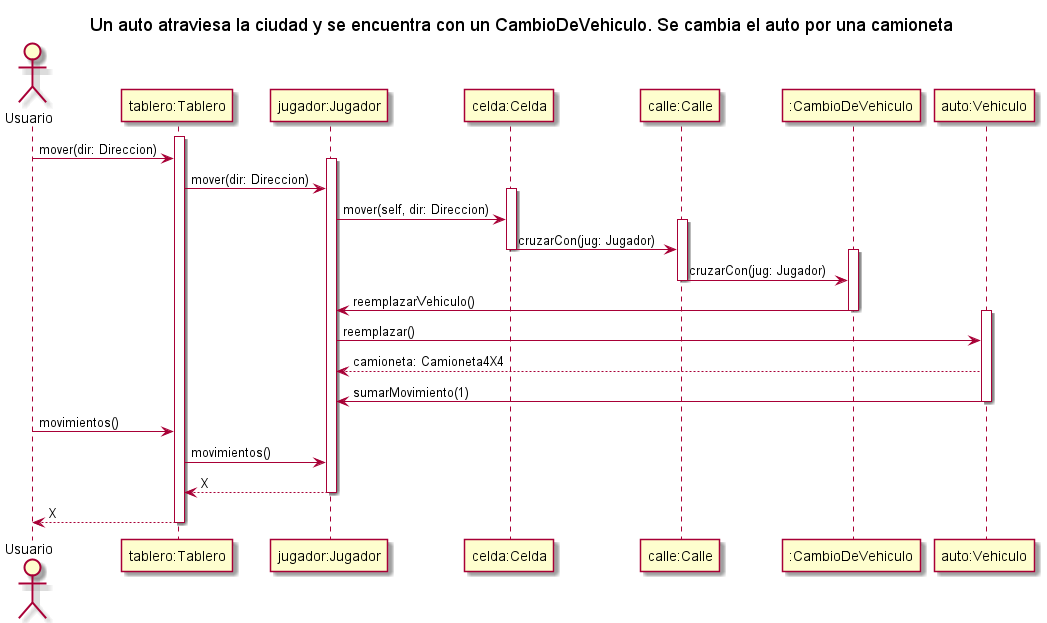

The diagram above was rendered by PlantUML. Its source (embedded in the PNG):
@startuml SecuenciaAutoCambiaVehiculo
' Caso de uso 
' Un auto atraviesa la ciudad y se encuentra con un CambioDeVehiculo. Se cambia el auto.por una camioneta.

title Un auto atraviesa la ciudad y se encuentra con un CambioDeVehiculo. Se cambia el auto por una camioneta

Actor Usuario as user
participant "tablero:Tablero" as tablero
participant "jugador:Jugador" as jugador
participant "celda:Celda" as celda
participant "calle:Calle" as calle
participant ":CambioDeVehiculo" as cambioDeVehiculo
participant "auto:Vehiculo" as vehiculo

activate tablero

user -> tablero: mover(dir: Direccion)

activate jugador

tablero -> jugador: mover(dir: Direccion)

activate celda

jugador -> celda: mover(self, dir: Direccion)

activate calle

celda -> calle: cruzarCon(jug: Jugador)

deactivate celda

activate cambioDeVehiculo

calle -> cambioDeVehiculo: cruzarCon(jug: Jugador)

deactivate calle

cambioDeVehiculo -> jugador: reemplazarVehiculo()

deactivate cambioDeVehiculo
activate vehiculo

jugador -> vehiculo : reemplazar()

vehiculo --> jugador : camioneta: Camioneta4X4 

vehiculo -> jugador: sumarMovimiento(1)

deactivate vehiculo

deactivate celda

user -> tablero: movimientos()

tablero -> jugador: movimientos()
jugador --> tablero: X 
deactivate jugador

tablero --> user: X

deactivate tablero

@enduml